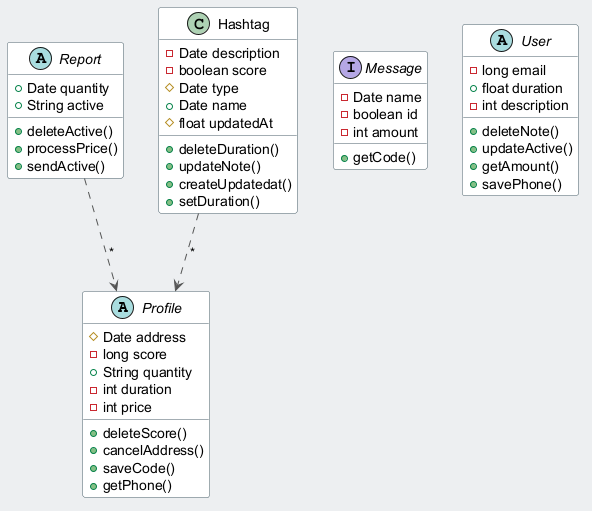

The diagram above was rendered by PlantUML. Its source (embedded in the PNG):
@startuml
skinparam backgroundColor #ECEFF1
skinparam classBackgroundColor #FFFFFF
skinparam classBorderColor #455A64
skinparam ArrowColor #555555
abstract class Profile {
  #Date address
  -long score
  +String quantity
  -int duration
  -int price
  +deleteScore()
  +cancelAddress()
  +saveCode()
  +getPhone()
}
abstract class Report {
  +Date quantity
  +String active
  +deleteActive()
  +processPrice()
  +sendActive()
}
interface Message {
  -Date name
  -boolean id
  -int amount
  +getCode()
}
abstract class User {
  -long email
  +float duration
  -int description
  +deleteNote()
  +updateActive()
  +getAmount()
  +savePhone()
}
class Hashtag {
  -Date description
  -boolean score
  #Date type
  +Date name
  #float updatedAt
  +deleteDuration()
  +updateNote()
  +createUpdatedat()
  +setDuration()
}
Hashtag ..> Profile : "*"
Report ..> Profile : "*"
@enduml